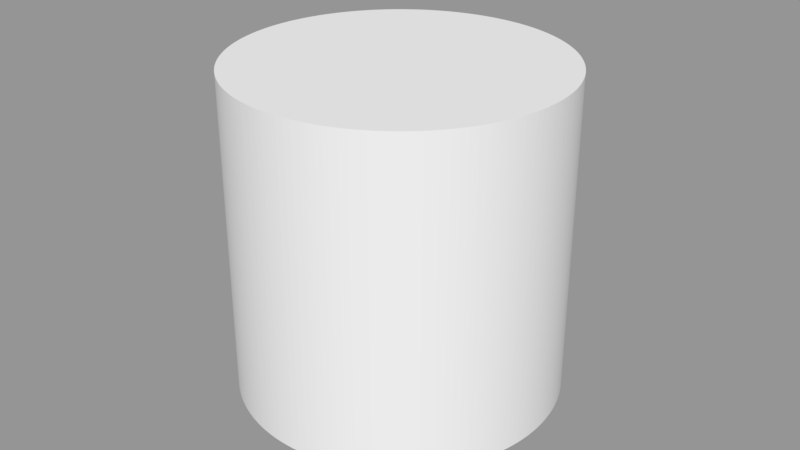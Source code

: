 # Source: plain_capstone.blend  (saved by Blender 2.79.0; exported with 4.5.12 LTS)
import bpy
from mathutils import Matrix  # noqa: F401  (used for matrix-valued properties, if any)

bpy.ops.wm.read_factory_settings(use_empty=True)
scene = bpy.context.scene
scene.name = 'Scene'

# ---- collections
col_collection_1 = bpy.data.collections.new('Collection 1'); scene.collection.children.link(col_collection_1)

# ---- meshes
me_cylinder = bpy.data.meshes.new('Cylinder')
me_cylinder.from_pydata([(0.0, 0.05, -0.05), (0.0, 0.05, 0.05), (0.001227, 0.04998, -0.05), (0.001227, 0.04998, 0.05), (0.002453, 0.04994, -0.05), (0.002453, 0.04994, 0.05), (0.003678, 0.04986, -0.05), (0.003678, 0.04986, 0.05), (0.004901, 0.04976, -0.05), (0.004901, 0.04976, 0.05), (0.006121, 0.04962, -0.05), (0.006121, 0.04962, 0.05), (0.007337, 0.04946, -0.05), (0.007337, 0.04946, 0.05), (0.008548, 0.04926, -0.05), (0.008548, 0.04926, 0.05), (0.009755, 0.04904, -0.05), (0.009755, 0.04904, 0.05), (0.01096, 0.04879, -0.05), (0.01096, 0.04879, 0.05), (0.01215, 0.0485, -0.05), (0.01215, 0.0485, 0.05), (0.01334, 0.04819, -0.05), (0.01334, 0.04819, 0.05), (0.01451, 0.04785, -0.05), (0.01451, 0.04785, 0.05), (0.01568, 0.04748, -0.05), (0.01568, 0.04748, 0.05), (0.01684, 0.04708, -0.05), (0.01684, 0.04708, 0.05), (0.01799, 0.04665, -0.05), (0.01799, 0.04665, 0.05), (0.01913, 0.04619, -0.05), (0.01913, 0.04619, 0.05), (0.02026, 0.04571, -0.05), (0.02026, 0.04571, 0.05), (0.02138, 0.0452, -0.05), (0.02138, 0.0452, 0.05), (0.02248, 0.04466, -0.05), (0.02248, 0.04466, 0.05), (0.02357, 0.0441, -0.05), (0.02357, 0.0441, 0.05), (0.02464, 0.0435, -0.05), (0.02464, 0.0435, 0.05), (0.02571, 0.04289, -0.05), (0.02571, 0.04289, 0.05), (0.02675, 0.04224, -0.05), (0.02675, 0.04224, 0.05), (0.02778, 0.04157, -0.05), (0.02778, 0.04157, 0.05), (0.02879, 0.04088, -0.05), (0.02879, 0.04088, 0.05), (0.02978, 0.04016, -0.05), (0.02978, 0.04016, 0.05), (0.03076, 0.03942, -0.05), (0.03076, 0.03942, 0.05), (0.03172, 0.03865, -0.05), (0.03172, 0.03865, 0.05), (0.03266, 0.03786, -0.05), (0.03266, 0.03786, 0.05), (0.03358, 0.03705, -0.05), (0.03358, 0.03705, 0.05), (0.03448, 0.03621, -0.05), (0.03448, 0.03621, 0.05), (0.03536, 0.03536, -0.05), (0.03536, 0.03536, 0.05), (0.03621, 0.03448, -0.05), (0.03621, 0.03448, 0.05), (0.03705, 0.03358, -0.05), (0.03705, 0.03358, 0.05), (0.03786, 0.03266, -0.05), (0.03786, 0.03266, 0.05), (0.03865, 0.03172, -0.05), (0.03865, 0.03172, 0.05), (0.03942, 0.03076, -0.05), (0.03942, 0.03076, 0.05), (0.04016, 0.02978, -0.05), (0.04016, 0.02978, 0.05), (0.04088, 0.02879, -0.05), (0.04088, 0.02879, 0.05), (0.04157, 0.02778, -0.05), (0.04157, 0.02778, 0.05), (0.04224, 0.02675, -0.05), (0.04224, 0.02675, 0.05), (0.04289, 0.02571, -0.05), (0.04289, 0.02571, 0.05), (0.0435, 0.02464, -0.05), (0.0435, 0.02464, 0.05), (0.0441, 0.02357, -0.05), (0.0441, 0.02357, 0.05), (0.04466, 0.02248, -0.05), (0.04466, 0.02248, 0.05), (0.0452, 0.02138, -0.05), (0.0452, 0.02138, 0.05), (0.04571, 0.02026, -0.05), (0.04571, 0.02026, 0.05), (0.04619, 0.01913, -0.05), (0.04619, 0.01913, 0.05), (0.04665, 0.01799, -0.05), (0.04665, 0.01799, 0.05), (0.04708, 0.01684, -0.05), (0.04708, 0.01684, 0.05), (0.04748, 0.01568, -0.05), (0.04748, 0.01568, 0.05), (0.04785, 0.01451, -0.05), (0.04785, 0.01451, 0.05), (0.04819, 0.01334, -0.05), (0.04819, 0.01334, 0.05), (0.0485, 0.01215, -0.05), (0.0485, 0.01215, 0.05), (0.04879, 0.01096, -0.05), (0.04879, 0.01096, 0.05), (0.04904, 0.009755, -0.05), (0.04904, 0.009755, 0.05), (0.04926, 0.008548, -0.05), (0.04926, 0.008548, 0.05), (0.04946, 0.007337, -0.05), (0.04946, 0.007337, 0.05), (0.04962, 0.006121, -0.05), (0.04962, 0.006121, 0.05), (0.04976, 0.004901, -0.05), (0.04976, 0.004901, 0.05), (0.04986, 0.003678, -0.05), (0.04986, 0.003678, 0.05), (0.04994, 0.002453, -0.05), (0.04994, 0.002453, 0.05), (0.04998, 0.001227, -0.05), (0.04998, 0.001227, 0.05), (0.05, 4.55e-08, -0.05), (0.05, 4.55e-08, 0.05), (0.04998, -0.001227, -0.05), (0.04998, -0.001227, 0.05), (0.04994, -0.002453, -0.05), (0.04994, -0.002453, 0.05), (0.04986, -0.003678, -0.05), (0.04986, -0.003678, 0.05), (0.04976, -0.004901, -0.05), (0.04976, -0.004901, 0.05), (0.04962, -0.00612, -0.05), (0.04962, -0.00612, 0.05), (0.04946, -0.007336, -0.05), (0.04946, -0.007336, 0.05), (0.04926, -0.008548, -0.05), (0.04926, -0.008548, 0.05), (0.04904, -0.009754, -0.05), (0.04904, -0.009754, 0.05), (0.04879, -0.01095, -0.05), (0.04879, -0.01095, 0.05), (0.0485, -0.01215, -0.05), (0.0485, -0.01215, 0.05), (0.04819, -0.01334, -0.05), (0.04819, -0.01334, 0.05), (0.04785, -0.01451, -0.05), (0.04785, -0.01451, 0.05), (0.04748, -0.01568, -0.05), (0.04748, -0.01568, 0.05), (0.04708, -0.01684, -0.05), (0.04708, -0.01684, 0.05), (0.04665, -0.01799, -0.05), (0.04665, -0.01799, 0.05), (0.04619, -0.01913, -0.05), (0.04619, -0.01913, 0.05), (0.04571, -0.02026, -0.05), (0.04571, -0.02026, 0.05), (0.0452, -0.02138, -0.05), (0.0452, -0.02138, 0.05), (0.04466, -0.02248, -0.05), (0.04466, -0.02248, 0.05), (0.0441, -0.02357, -0.05), (0.0441, -0.02357, 0.05), (0.0435, -0.02464, -0.05), (0.0435, -0.02464, 0.05), (0.04289, -0.02571, -0.05), (0.04289, -0.02571, 0.05), (0.04224, -0.02675, -0.05), (0.04224, -0.02675, 0.05), (0.04157, -0.02778, -0.05), (0.04157, -0.02778, 0.05), (0.04088, -0.02879, -0.05), (0.04088, -0.02879, 0.05), (0.04016, -0.02978, -0.05), (0.04016, -0.02978, 0.05), (0.03942, -0.03076, -0.05), (0.03942, -0.03076, 0.05), (0.03865, -0.03172, -0.05), (0.03865, -0.03172, 0.05), (0.03786, -0.03266, -0.05), (0.03786, -0.03266, 0.05), (0.03705, -0.03358, -0.05), (0.03705, -0.03358, 0.05), (0.03621, -0.03448, -0.05), (0.03621, -0.03448, 0.05), (0.03536, -0.03536, -0.05), (0.03536, -0.03536, 0.05), (0.03448, -0.03621, -0.05), (0.03448, -0.03621, 0.05), (0.03358, -0.03705, -0.05), (0.03358, -0.03705, 0.05), (0.03266, -0.03786, -0.05), (0.03266, -0.03786, 0.05), (0.03172, -0.03865, -0.05), (0.03172, -0.03865, 0.05), (0.03076, -0.03942, -0.05), (0.03076, -0.03942, 0.05), (0.02978, -0.04016, -0.05), (0.02978, -0.04016, 0.05), (0.02879, -0.04088, -0.05), (0.02879, -0.04088, 0.05), (0.02778, -0.04157, -0.05), (0.02778, -0.04157, 0.05), (0.02675, -0.04224, -0.05), (0.02675, -0.04224, 0.05), (0.02571, -0.04289, -0.05), (0.02571, -0.04289, 0.05), (0.02464, -0.0435, -0.05), (0.02464, -0.0435, 0.05), (0.02357, -0.0441, -0.05), (0.02357, -0.0441, 0.05), (0.02248, -0.04466, -0.05), (0.02248, -0.04466, 0.05), (0.02138, -0.0452, -0.05), (0.02138, -0.0452, 0.05), (0.02026, -0.04571, -0.05), (0.02026, -0.04571, 0.05), (0.01913, -0.04619, -0.05), (0.01913, -0.04619, 0.05), (0.01799, -0.04665, -0.05), (0.01799, -0.04665, 0.05), (0.01684, -0.04708, -0.05), (0.01684, -0.04708, 0.05), (0.01568, -0.04748, -0.05), (0.01568, -0.04748, 0.05), (0.01451, -0.04785, -0.05), (0.01451, -0.04785, 0.05), (0.01334, -0.04819, -0.05), (0.01334, -0.04819, 0.05), (0.01215, -0.0485, -0.05), (0.01215, -0.0485, 0.05), (0.01096, -0.04879, -0.05), (0.01096, -0.04879, 0.05), (0.009754, -0.04904, -0.05), (0.009754, -0.04904, 0.05), (0.008548, -0.04926, -0.05), (0.008548, -0.04926, 0.05), (0.007336, -0.04946, -0.05), (0.007336, -0.04946, 0.05), (0.00612, -0.04962, -0.05), (0.00612, -0.04962, 0.05), (0.004901, -0.04976, -0.05), (0.004901, -0.04976, 0.05), (0.003678, -0.04986, -0.05), (0.003678, -0.04986, 0.05), (0.002453, -0.04994, -0.05), (0.002453, -0.04994, 0.05), (0.001227, -0.04998, -0.05), (0.001227, -0.04998, 0.05), (-7.59e-08, -0.05, -0.05), (-7.59e-08, -0.05, 0.05), (-0.001227, -0.04998, -0.05), (-0.001227, -0.04998, 0.05), (-0.002453, -0.04994, -0.05), (-0.002453, -0.04994, 0.05), (-0.003678, -0.04986, -0.05), (-0.003678, -0.04986, 0.05), (-0.004901, -0.04976, -0.05), (-0.004901, -0.04976, 0.05), (-0.006121, -0.04962, -0.05), (-0.006121, -0.04962, 0.05), (-0.007337, -0.04946, -0.05), (-0.007337, -0.04946, 0.05), (-0.008548, -0.04926, -0.05), (-0.008548, -0.04926, 0.05), (-0.009755, -0.04904, -0.05), (-0.009755, -0.04904, 0.05), (-0.01096, -0.04879, -0.05), (-0.01096, -0.04879, 0.05), (-0.01215, -0.0485, -0.05), (-0.01215, -0.0485, 0.05), (-0.01334, -0.04819, -0.05), (-0.01334, -0.04819, 0.05), (-0.01451, -0.04785, -0.05), (-0.01451, -0.04785, 0.05), (-0.01568, -0.04748, -0.05), (-0.01568, -0.04748, 0.05), (-0.01684, -0.04708, -0.05), (-0.01684, -0.04708, 0.05), (-0.01799, -0.04665, -0.05), (-0.01799, -0.04665, 0.05), (-0.01913, -0.04619, -0.05), (-0.01913, -0.04619, 0.05), (-0.02026, -0.04571, -0.05), (-0.02026, -0.04571, 0.05), (-0.02138, -0.0452, -0.05), (-0.02138, -0.0452, 0.05), (-0.02248, -0.04466, -0.05), (-0.02248, -0.04466, 0.05), (-0.02357, -0.0441, -0.05), (-0.02357, -0.0441, 0.05), (-0.02465, -0.0435, -0.05), (-0.02465, -0.0435, 0.05), (-0.02571, -0.04289, -0.05), (-0.02571, -0.04289, 0.05), (-0.02675, -0.04224, -0.05), (-0.02675, -0.04224, 0.05), (-0.02778, -0.04157, -0.05), (-0.02778, -0.04157, 0.05), (-0.02879, -0.04088, -0.05), (-0.02879, -0.04088, 0.05), (-0.02979, -0.04016, -0.05), (-0.02979, -0.04016, 0.05), (-0.03076, -0.03942, -0.05), (-0.03076, -0.03942, 0.05), (-0.03172, -0.03865, -0.05), (-0.03172, -0.03865, 0.05), (-0.03266, -0.03786, -0.05), (-0.03266, -0.03786, 0.05), (-0.03358, -0.03705, -0.05), (-0.03358, -0.03705, 0.05), (-0.03448, -0.03621, -0.05), (-0.03448, -0.03621, 0.05), (-0.03536, -0.03536, -0.05), (-0.03536, -0.03536, 0.05), (-0.03621, -0.03448, -0.05), (-0.03621, -0.03448, 0.05), (-0.03705, -0.03358, -0.05), (-0.03705, -0.03358, 0.05), (-0.03786, -0.03266, -0.05), (-0.03786, -0.03266, 0.05), (-0.03865, -0.03172, -0.05), (-0.03865, -0.03172, 0.05), (-0.03942, -0.03076, -0.05), (-0.03942, -0.03076, 0.05), (-0.04016, -0.02978, -0.05), (-0.04016, -0.02978, 0.05), (-0.04088, -0.02879, -0.05), (-0.04088, -0.02879, 0.05), (-0.04157, -0.02778, -0.05), (-0.04157, -0.02778, 0.05), (-0.04224, -0.02675, -0.05), (-0.04224, -0.02675, 0.05), (-0.04289, -0.0257, -0.05), (-0.04289, -0.0257, 0.05), (-0.0435, -0.02464, -0.05), (-0.0435, -0.02464, 0.05), (-0.0441, -0.02357, -0.05), (-0.0441, -0.02357, 0.05), (-0.04466, -0.02248, -0.05), (-0.04466, -0.02248, 0.05), (-0.0452, -0.02138, -0.05), (-0.0452, -0.02138, 0.05), (-0.04571, -0.02026, -0.05), (-0.04571, -0.02026, 0.05), (-0.04619, -0.01913, -0.05), (-0.04619, -0.01913, 0.05), (-0.04665, -0.01799, -0.05), (-0.04665, -0.01799, 0.05), (-0.04708, -0.01684, -0.05), (-0.04708, -0.01684, 0.05), (-0.04748, -0.01568, -0.05), (-0.04748, -0.01568, 0.05), (-0.04785, -0.01451, -0.05), (-0.04785, -0.01451, 0.05), (-0.04819, -0.01334, -0.05), (-0.04819, -0.01334, 0.05), (-0.0485, -0.01215, -0.05), (-0.0485, -0.01215, 0.05), (-0.04879, -0.01095, -0.05), (-0.04879, -0.01095, 0.05), (-0.04904, -0.009754, -0.05), (-0.04904, -0.009754, 0.05), (-0.04926, -0.008548, -0.05), (-0.04926, -0.008548, 0.05), (-0.04946, -0.007336, -0.05), (-0.04946, -0.007336, 0.05), (-0.04962, -0.00612, -0.05), (-0.04962, -0.00612, 0.05), (-0.04976, -0.004901, -0.05), (-0.04976, -0.004901, 0.05), (-0.04986, -0.003678, -0.05), (-0.04986, -0.003678, 0.05), (-0.04994, -0.002453, -0.05), (-0.04994, -0.002453, 0.05), (-0.04998, -0.001227, -0.05), (-0.04998, -0.001227, 0.05), (-0.05, 2.867e-07, -0.05), (-0.05, 2.867e-07, 0.05), (-0.04998, 0.001227, -0.05), (-0.04998, 0.001227, 0.05), (-0.04994, 0.002454, -0.05), (-0.04994, 0.002454, 0.05), (-0.04986, 0.003679, -0.05), (-0.04986, 0.003679, 0.05), (-0.04976, 0.004901, -0.05), (-0.04976, 0.004901, 0.05), (-0.04962, 0.006121, -0.05), (-0.04962, 0.006121, 0.05), (-0.04946, 0.007337, -0.05), (-0.04946, 0.007337, 0.05), (-0.04926, 0.008548, -0.05), (-0.04926, 0.008548, 0.05), (-0.04904, 0.009755, -0.05), (-0.04904, 0.009755, 0.05), (-0.04879, 0.01096, -0.05), (-0.04879, 0.01096, 0.05), (-0.0485, 0.01215, -0.05), (-0.0485, 0.01215, 0.05), (-0.04819, 0.01334, -0.05), (-0.04819, 0.01334, 0.05), (-0.04785, 0.01451, -0.05), (-0.04785, 0.01451, 0.05), (-0.04748, 0.01568, -0.05), (-0.04748, 0.01568, 0.05), (-0.04708, 0.01684, -0.05), (-0.04708, 0.01684, 0.05), (-0.04665, 0.018, -0.05), (-0.04665, 0.018, 0.05), (-0.04619, 0.01913, -0.05), (-0.04619, 0.01913, 0.05), (-0.04571, 0.02026, -0.05), (-0.04571, 0.02026, 0.05), (-0.0452, 0.02138, -0.05), (-0.0452, 0.02138, 0.05), (-0.04466, 0.02248, -0.05), (-0.04466, 0.02248, 0.05), (-0.0441, 0.02357, -0.05), (-0.0441, 0.02357, 0.05), (-0.0435, 0.02465, -0.05), (-0.0435, 0.02465, 0.05), (-0.04289, 0.02571, -0.05), (-0.04289, 0.02571, 0.05), (-0.04224, 0.02675, -0.05), (-0.04224, 0.02675, 0.05), (-0.04157, 0.02778, -0.05), (-0.04157, 0.02778, 0.05), (-0.04088, 0.02879, -0.05), (-0.04088, 0.02879, 0.05), (-0.04016, 0.02979, -0.05), (-0.04016, 0.02979, 0.05), (-0.03942, 0.03076, -0.05), (-0.03942, 0.03076, 0.05), (-0.03865, 0.03172, -0.05), (-0.03865, 0.03172, 0.05), (-0.03786, 0.03266, -0.05), (-0.03786, 0.03266, 0.05), (-0.03705, 0.03358, -0.05), (-0.03705, 0.03358, 0.05), (-0.03621, 0.03448, -0.05), (-0.03621, 0.03448, 0.05), (-0.03536, 0.03536, -0.05), (-0.03536, 0.03536, 0.05), (-0.03448, 0.03621, -0.05), (-0.03448, 0.03621, 0.05), (-0.03358, 0.03705, -0.05), (-0.03358, 0.03705, 0.05), (-0.03266, 0.03786, -0.05), (-0.03266, 0.03786, 0.05), (-0.03172, 0.03865, -0.05), (-0.03172, 0.03865, 0.05), (-0.03076, 0.03942, -0.05), (-0.03076, 0.03942, 0.05), (-0.02978, 0.04016, -0.05), (-0.02978, 0.04016, 0.05), (-0.02879, 0.04088, -0.05), (-0.02879, 0.04088, 0.05), (-0.02778, 0.04157, -0.05), (-0.02778, 0.04157, 0.05), (-0.02675, 0.04224, -0.05), (-0.02675, 0.04224, 0.05), (-0.0257, 0.04289, -0.05), (-0.0257, 0.04289, 0.05), (-0.02464, 0.0435, -0.05), (-0.02464, 0.0435, 0.05), (-0.02357, 0.0441, -0.05), (-0.02357, 0.0441, 0.05), (-0.02248, 0.04466, -0.05), (-0.02248, 0.04466, 0.05), (-0.02138, 0.0452, -0.05), (-0.02138, 0.0452, 0.05), (-0.02026, 0.04571, -0.05), (-0.02026, 0.04571, 0.05), (-0.01913, 0.04619, -0.05), (-0.01913, 0.04619, 0.05), (-0.01799, 0.04665, -0.05), (-0.01799, 0.04665, 0.05), (-0.01684, 0.04708, -0.05), (-0.01684, 0.04708, 0.05), (-0.01568, 0.04748, -0.05), (-0.01568, 0.04748, 0.05), (-0.01451, 0.04785, -0.05), (-0.01451, 0.04785, 0.05), (-0.01334, 0.04819, -0.05), (-0.01334, 0.04819, 0.05), (-0.01215, 0.0485, -0.05), (-0.01215, 0.0485, 0.05), (-0.01095, 0.04879, -0.05), (-0.01095, 0.04879, 0.05), (-0.009754, 0.04904, -0.05), (-0.009754, 0.04904, 0.05), (-0.008548, 0.04926, -0.05), (-0.008548, 0.04926, 0.05), (-0.007336, 0.04946, -0.05), (-0.007336, 0.04946, 0.05), (-0.00612, 0.04962, -0.05), (-0.00612, 0.04962, 0.05), (-0.0049, 0.04976, -0.05), (-0.0049, 0.04976, 0.05), (-0.003678, 0.04986, -0.05), (-0.003678, 0.04986, 0.05), (-0.002453, 0.04994, -0.05), (-0.002453, 0.04994, 0.05), (-0.001227, 0.04998, -0.05), (-0.001227, 0.04998, 0.05)], [], [(0, 1, 3, 2), (2, 3, 5, 4), (4, 5, 7, 6), (6, 7, 9, 8), (8, 9, 11, 10), (10, 11, 13, 12), (12, 13, 15, 14), (14, 15, 17, 16), (16, 17, 19, 18), (18, 19, 21, 20), (20, 21, 23, 22), (22, 23, 25, 24), (24, 25, 27, 26), (26, 27, 29, 28), (28, 29, 31, 30), (30, 31, 33, 32), (32, 33, 35, 34), (34, 35, 37, 36), (36, 37, 39, 38), (38, 39, 41, 40), (40, 41, 43, 42), (42, 43, 45, 44), (44, 45, 47, 46), (46, 47, 49, 48), (48, 49, 51, 50), (50, 51, 53, 52), (52, 53, 55, 54), (54, 55, 57, 56), (56, 57, 59, 58), (58, 59, 61, 60), (60, 61, 63, 62), (62, 63, 65, 64), (64, 65, 67, 66), (66, 67, 69, 68), (68, 69, 71, 70), (70, 71, 73, 72), (72, 73, 75, 74), (74, 75, 77, 76), (76, 77, 79, 78), (78, 79, 81, 80), (80, 81, 83, 82), (82, 83, 85, 84), (84, 85, 87, 86), (86, 87, 89, 88), (88, 89, 91, 90), (90, 91, 93, 92), (92, 93, 95, 94), (94, 95, 97, 96), (96, 97, 99, 98), (98, 99, 101, 100), (100, 101, 103, 102), (102, 103, 105, 104), (104, 105, 107, 106), (106, 107, 109, 108), (108, 109, 111, 110), (110, 111, 113, 112), (112, 113, 115, 114), (114, 115, 117, 116), (116, 117, 119, 118), (118, 119, 121, 120), (120, 121, 123, 122), (122, 123, 125, 124), (124, 125, 127, 126), (126, 127, 129, 128), (128, 129, 131, 130), (130, 131, 133, 132), (132, 133, 135, 134), (134, 135, 137, 136), (136, 137, 139, 138), (138, 139, 141, 140), (140, 141, 143, 142), (142, 143, 145, 144), (144, 145, 147, 146), (146, 147, 149, 148), (148, 149, 151, 150), (150, 151, 153, 152), (152, 153, 155, 154), (154, 155, 157, 156), (156, 157, 159, 158), (158, 159, 161, 160), (160, 161, 163, 162), (162, 163, 165, 164), (164, 165, 167, 166), (166, 167, 169, 168), (168, 169, 171, 170), (170, 171, 173, 172), (172, 173, 175, 174), (174, 175, 177, 176), (176, 177, 179, 178), (178, 179, 181, 180), (180, 181, 183, 182), (182, 183, 185, 184), (184, 185, 187, 186), (186, 187, 189, 188), (188, 189, 191, 190), (190, 191, 193, 192), (192, 193, 195, 194), (194, 195, 197, 196), (196, 197, 199, 198), (198, 199, 201, 200), (200, 201, 203, 202), (202, 203, 205, 204), (204, 205, 207, 206), (206, 207, 209, 208), (208, 209, 211, 210), (210, 211, 213, 212), (212, 213, 215, 214), (214, 215, 217, 216), (216, 217, 219, 218), (218, 219, 221, 220), (220, 221, 223, 222), (222, 223, 225, 224), (224, 225, 227, 226), (226, 227, 229, 228), (228, 229, 231, 230), (230, 231, 233, 232), (232, 233, 235, 234), (234, 235, 237, 236), (236, 237, 239, 238), (238, 239, 241, 240), (240, 241, 243, 242), (242, 243, 245, 244), (244, 245, 247, 246), (246, 247, 249, 248), (248, 249, 251, 250), (250, 251, 253, 252), (252, 253, 255, 254), (254, 255, 257, 256), (256, 257, 259, 258), (258, 259, 261, 260), (260, 261, 263, 262), (262, 263, 265, 264), (264, 265, 267, 266), (266, 267, 269, 268), (268, 269, 271, 270), (270, 271, 273, 272), (272, 273, 275, 274), (274, 275, 277, 276), (276, 277, 279, 278), (278, 279, 281, 280), (280, 281, 283, 282), (282, 283, 285, 284), (284, 285, 287, 286), (286, 287, 289, 288), (288, 289, 291, 290), (290, 291, 293, 292), (292, 293, 295, 294), (294, 295, 297, 296), (296, 297, 299, 298), (298, 299, 301, 300), (300, 301, 303, 302), (302, 303, 305, 304), (304, 305, 307, 306), (306, 307, 309, 308), (308, 309, 311, 310), (310, 311, 313, 312), (312, 313, 315, 314), (314, 315, 317, 316), (316, 317, 319, 318), (318, 319, 321, 320), (320, 321, 323, 322), (322, 323, 325, 324), (324, 325, 327, 326), (326, 327, 329, 328), (328, 329, 331, 330), (330, 331, 333, 332), (332, 333, 335, 334), (334, 335, 337, 336), (336, 337, 339, 338), (338, 339, 341, 340), (340, 341, 343, 342), (342, 343, 345, 344), (344, 345, 347, 346), (346, 347, 349, 348), (348, 349, 351, 350), (350, 351, 353, 352), (352, 353, 355, 354), (354, 355, 357, 356), (356, 357, 359, 358), (358, 359, 361, 360), (360, 361, 363, 362), (362, 363, 365, 364), (364, 365, 367, 366), (366, 367, 369, 368), (368, 369, 371, 370), (370, 371, 373, 372), (372, 373, 375, 374), (374, 375, 377, 376), (376, 377, 379, 378), (378, 379, 381, 380), (380, 381, 383, 382), (382, 383, 385, 384), (384, 385, 387, 386), (386, 387, 389, 388), (388, 389, 391, 390), (390, 391, 393, 392), (392, 393, 395, 394), (394, 395, 397, 396), (396, 397, 399, 398), (398, 399, 401, 400), (400, 401, 403, 402), (402, 403, 405, 404), (404, 405, 407, 406), (406, 407, 409, 408), (408, 409, 411, 410), (410, 411, 413, 412), (412, 413, 415, 414), (414, 415, 417, 416), (416, 417, 419, 418), (418, 419, 421, 420), (420, 421, 423, 422), (422, 423, 425, 424), (424, 425, 427, 426), (426, 427, 429, 428), (428, 429, 431, 430), (430, 431, 433, 432), (432, 433, 435, 434), (434, 435, 437, 436), (436, 437, 439, 438), (438, 439, 441, 440), (440, 441, 443, 442), (442, 443, 445, 444), (444, 445, 447, 446), (446, 447, 449, 448), (448, 449, 451, 450), (450, 451, 453, 452), (452, 453, 455, 454), (454, 455, 457, 456), (456, 457, 459, 458), (458, 459, 461, 460), (460, 461, 463, 462), (462, 463, 465, 464), (464, 465, 467, 466), (466, 467, 469, 468), (468, 469, 471, 470), (470, 471, 473, 472), (472, 473, 475, 474), (474, 475, 477, 476), (476, 477, 479, 478), (478, 479, 481, 480), (480, 481, 483, 482), (482, 483, 485, 484), (484, 485, 487, 486), (486, 487, 489, 488), (488, 489, 491, 490), (490, 491, 493, 492), (492, 493, 495, 494), (494, 495, 497, 496), (496, 497, 499, 498), (498, 499, 501, 500), (500, 501, 503, 502), (502, 503, 505, 504), (504, 505, 507, 506), (506, 507, 509, 508), (3, 1, 511, 509, 507, 505, 503, 501, 499, 497, 495, 493, 491, 489, 487, 485, 483, 481, 479, 477, 475, 473, 471, 469, 467, 465, 463, 461, 459, 457, 455, 453, 451, 449, 447, 445, 443, 441, 439, 437, 435, 433, 431, 429, 427, 425, 423, 421, 419, 417, 415, 413, 411, 409, 407, 405, 403, 401, 399, 397, 395, 393, 391, 389, 387, 385, 383, 381, 379, 377, 375, 373, 371, 369, 367, 365, 363, 361, 359, 357, 355, 353, 351, 349, 347, 345, 343, 341, 339, 337, 335, 333, 331, 329, 327, 325, 323, 321, 319, 317, 315, 313, 311, 309, 307, 305, 303, 301, 299, 297, 295, 293, 291, 289, 287, 285, 283, 281, 279, 277, 275, 273, 271, 269, 267, 265, 263, 261, 259, 257, 255, 253, 251, 249, 247, 245, 243, 241, 239, 237, 235, 233, 231, 229, 227, 225, 223, 221, 219, 217, 215, 213, 211, 209, 207, 205, 203, 201, 199, 197, 195, 193, 191, 189, 187, 185, 183, 181, 179, 177, 175, 173, 171, 169, 167, 165, 163, 161, 159, 157, 155, 153, 151, 149, 147, 145, 143, 141, 139, 137, 135, 133, 131, 129, 127, 125, 123, 121, 119, 117, 115, 113, 111, 109, 107, 105, 103, 101, 99, 97, 95, 93, 91, 89, 87, 85, 83, 81, 79, 77, 75, 73, 71, 69, 67, 65, 63, 61, 59, 57, 55, 53, 51, 49, 47, 45, 43, 41, 39, 37, 35, 33, 31, 29, 27, 25, 23, 21, 19, 17, 15, 13, 11, 9, 7, 5), (508, 509, 511, 510), (510, 511, 1, 0), (0, 2, 4, 6, 8, 10, 12, 14, 16, 18, 20, 22, 24, 26, 28, 30, 32, 34, 36, 38, 40, 42, 44, 46, 48, 50, 52, 54, 56, 58, 60, 62, 64, 66, 68, 70, 72, 74, 76, 78, 80, 82, 84, 86, 88, 90, 92, 94, 96, 98, 100, 102, 104, 106, 108, 110, 112, 114, 116, 118, 120, 122, 124, 126, 128, 130, 132, 134, 136, 138, 140, 142, 144, 146, 148, 150, 152, 154, 156, 158, 160, 162, 164, 166, 168, 170, 172, 174, 176, 178, 180, 182, 184, 186, 188, 190, 192, 194, 196, 198, 200, 202, 204, 206, 208, 210, 212, 214, 216, 218, 220, 222, 224, 226, 228, 230, 232, 234, 236, 238, 240, 242, 244, 246, 248, 250, 252, 254, 256, 258, 260, 262, 264, 266, 268, 270, 272, 274, 276, 278, 280, 282, 284, 286, 288, 290, 292, 294, 296, 298, 300, 302, 304, 306, 308, 310, 312, 314, 316, 318, 320, 322, 324, 326, 328, 330, 332, 334, 336, 338, 340, 342, 344, 346, 348, 350, 352, 354, 356, 358, 360, 362, 364, 366, 368, 370, 372, 374, 376, 378, 380, 382, 384, 386, 388, 390, 392, 394, 396, 398, 400, 402, 404, 406, 408, 410, 412, 414, 416, 418, 420, 422, 424, 426, 428, 430, 432, 434, 436, 438, 440, 442, 444, 446, 448, 450, 452, 454, 456, 458, 460, 462, 464, 466, 468, 470, 472, 474, 476, 478, 480, 482, 484, 486, 488, 490, 492, 494, 496, 498, 500, 502, 504, 506, 508, 510)])
me_cylinder.use_remesh_preserve_volume = False
me_cylinder.use_remesh_preserve_attributes = False
me_cylinder.use_mirror_vertex_groups = False
me_cylinder.update()

# ---- objects
ob_cylinder = bpy.data.objects.new('Cylinder', me_cylinder)

# ---- transforms, parenting, visibility, modifiers, constraints
ob_cylinder.location = (0.0, 0.0, 0.0)
ob_cylinder.lineart.crease_threshold = 0.0

# ---- collection membership
col_collection_1.objects.link(ob_cylinder)

# ---- scene / render settings (as saved in the file)
scene.frame_start = 1; scene.frame_end = 250; scene.frame_set(1)
scene.render.engine = 'BLENDER_EEVEE_NEXT'
scene.render.resolution_percentage = 50
scene.render.dither_intensity = 0.0
scene.cycles.use_denoising = False
scene.cycles.samples = 128
scene.cycles.sampling_pattern = 'TABULATED_SOBOL'
scene.cycles.use_adaptive_sampling = False
scene.cycles.use_light_tree = False
scene.cycles.blur_glossy = 0.0
scene.cycles.sample_clamp_indirect = 0.0
scene.view_settings.view_transform = 'Standard'
bpy.context.view_layer.update()

# ---- added for rendering (the .blend has no active camera and no usable light): camera, sun + grey world if the file has none
cam_auto = bpy.data.cameras.new('AutoCamera')
cam_auto.lens = 50.0
cam_auto.sensor_width = 36.0
cam_auto.clip_end = 1000.0
ob_auto_camera = bpy.data.objects.new('AutoCamera', cam_auto)
scene.collection.objects.link(ob_auto_camera)
ob_auto_camera.location = (0.185045, -0.222054, 0.148036)
ob_auto_camera.rotation_euler = (1.09748, -7.21219e-08, 0.694738)
scene.camera = ob_auto_camera
light_auto_sun = bpy.data.lights.new('AutoSun', 'SUN')
light_auto_sun.energy = 3.0
light_auto_sun.angle = 0.0523599
ob_auto_sun = bpy.data.objects.new('AutoSun', light_auto_sun)
scene.collection.objects.link(ob_auto_sun)
ob_auto_sun.rotation_euler = (0.872665, 0.174533, 0.523599)
if scene.world is None:
    world_auto = bpy.data.worlds.new('AutoWorld')
    world_auto.color = (0.3, 0.3, 0.3)
    scene.world = world_auto
bpy.context.view_layer.update()
